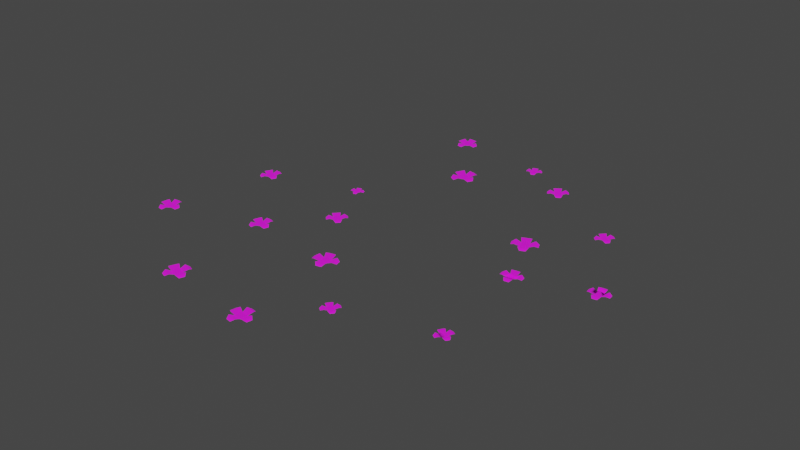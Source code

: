 # Source: flowers.blend  (saved by Blender 2.92.15; exported with 4.5.12 LTS)
import bpy
from mathutils import Matrix  # noqa: F401  (used for matrix-valued properties, if any)

bpy.ops.wm.read_factory_settings(use_empty=True)
scene = bpy.context.scene
scene.name = 'Scene'

# ---- collections
col_collection = bpy.data.collections.new('Collection'); scene.collection.children.link(col_collection)

# ---- images (referenced by path relative to the original .blend; pixels are not part of the script)
import os
ASSET_DIR = os.environ.get("B2B_ASSET_DIR", "")  # directory of the original .blend (textures are referenced by path, not embedded)
HERE = os.path.dirname(os.path.abspath(__file__))  # packed textures are extracted next to this script under _unpacked/

def load_image(name, relpath, width, height, colorspace="sRGB"):
    """Load a texture the original file referenced (path relative to the .blend, or extracted next to this script)."""
    p = next((c for c in (os.path.join(HERE, relpath), os.path.join(ASSET_DIR, relpath)) if relpath and os.path.exists(c)), "")
    if p:
        img = bpy.data.images.load(p, check_existing=True)
        img.name = name
    else:  # same state as the original file: an image datablock whose file is absent (Cycles renders it pink)
        img = bpy.data.images.new(name, width, height)
        img.source = "FILE"
        img.filepath = "//" + (relpath or name)
    img.colorspace_settings.name = colorspace
    return img
img_uv3_png = load_image('UV3.png', 'Common Assets/UV3.png', 1024, 1024, 'sRGB')

# ---- materials (node trees are filled in below, after node groups)
mat_material = bpy.data.materials.new('Material')
mat_material.alpha_threshold = 0.0
mat_material.use_transparent_shadow = False
mat_material.line_color = (0.0, 0.0, 0.0, 1.0)

# ---- node groups
ng_auto_smooth = bpy.data.node_groups.new('Auto Smooth', 'GeometryNodeTree')
_s = ng_auto_smooth.interface.new_socket(name='Geometry', in_out='OUTPUT', socket_type='NodeSocketGeometry')
_s = ng_auto_smooth.interface.new_socket(name='Geometry', in_out='INPUT', socket_type='NodeSocketGeometry')
_s = ng_auto_smooth.interface.new_socket(name='Angle', in_out='INPUT', socket_type='NodeSocketFloat')
_s.subtype = 'ANGLE'
_s.min_value = 0.0
_s.max_value = 3.142
ng_auto_smooth.is_modifier = True
_N = ng_auto_smooth.nodes; _L = ng_auto_smooth.links
n0 = _N.new('NodeGroupOutput'); n0.name = 'Group Output'; n0.location = (480, -100)
n1 = _N.new('NodeGroupInput'); n1.name = 'Group Input'; n1.location = (-420, -300)
n2 = _N.new('NodeGroupInput'); n2.name = 'Group Input.001'; n2.location = (-60, -100)
n3 = _N.new('GeometryNodeSetShadeSmooth'); n3.name = 'Set Shade Smooth'; n3.location = (120, -100)
n3.domain = 'EDGE'
n4 = _N.new('GeometryNodeSetShadeSmooth'); n4.name = 'Set Shade Smooth.001'; n4.location = (300, -100)
n5 = _N.new('GeometryNodeInputMeshEdgeAngle'); n5.name = 'Edge Angle'; n5.location = (-420, -220)
n6 = _N.new('GeometryNodeInputEdgeSmooth'); n6.name = 'Is Edge Smooth'; n6.location = (-60, -160)
n7 = _N.new('GeometryNodeInputShadeSmooth'); n7.name = 'Is Face Smooth'; n7.location = (-240, -340)
n8 = _N.new('FunctionNodeBooleanMath'); n8.name = 'Boolean Math'; n8.location = (-60, -220)
n9 = _N.new('FunctionNodeCompare'); n9.name = 'Compare'; n9.location = (-240, -180)
n9.operation = 'LESS_EQUAL'
_L.new(n5.outputs[0], n9.inputs[0])
_L.new(n4.outputs[0], n0.inputs[0])
_L.new(n1.outputs[1], n9.inputs[1])
_L.new(n9.outputs[0], n8.inputs[0])
_L.new(n7.outputs[0], n8.inputs[1])
_L.new(n2.outputs[0], n3.inputs[0])
_L.new(n6.outputs[0], n3.inputs[1])
_L.new(n3.outputs[0], n4.inputs[0])
_L.new(n8.outputs[0], n3.inputs[2])
n0.is_active_output = True

# ---- material node trees
mat_material.use_nodes = True; mat_material.node_tree.nodes.clear()
_N = mat_material.node_tree.nodes; _L = mat_material.node_tree.links
n0 = _N.new('ShaderNodeOutputMaterial'); n0.name = 'Material Output'; n0.location = (300, 300)
n1 = _N.new('ShaderNodeBsdfPrincipled'); n1.name = 'Principled BSDF'; n1.location = (10, 300)
n1.distribution = 'GGX'
n1.subsurface_method = 'BURLEY'
n1.inputs[2].default_value = 1.0
n1.inputs[3].default_value = 1.45
n1.inputs[27].default_value = (0.0, 0.0, 0.0, 1.0)
n1.inputs[28].default_value = 1.0
n2 = _N.new('ShaderNodeTexImage'); n2.name = 'Image Texture'; n2.location = (-374, 322)
n2.image = img_uv3_png
_L.new(n1.outputs[0], n0.inputs[0])
_L.new(n2.outputs[0], n1.inputs[0])
n0.is_active_output = True

# ---- world
world_world = bpy.data.worlds.new('World'); scene.world = world_world
world_world.use_nodes = True; world_world.node_tree.nodes.clear()
_N = world_world.node_tree.nodes; _L = world_world.node_tree.links
n0 = _N.new('ShaderNodeOutputWorld'); n0.name = 'World Output'; n0.location = (300, 300)
n1 = _N.new('ShaderNodeBackground'); n1.name = 'Background'; n1.location = (10, 300)
n1.inputs[0].default_value = (0.05088, 0.05088, 0.05088, 1.0)
_L.new(n1.outputs[0], n0.inputs[0])
n0.is_active_output = True
world_world.color = (0.05088, 0.05088, 0.05088)
world_world.use_sun_shadow = False
world_world.sun_shadow_jitter_overblur = 0.0

# ---- meshes
me_cylinder = bpy.data.meshes.new('Cylinder')
me_cylinder.from_pydata([(-0.8599, 0.001631, -0.00213), (-0.8599, 0.04826, 0.06176), (-0.796, 0.001631, 0.06176), (-0.8599, 0.001631, 0.1256), (-0.9238, 0.001631, 0.06176), (-0.7441, 0.02771, 0.09406), (-0.8276, 0.02771, 0.1776), (-0.8922, 0.02771, 0.1776), (-0.9757, 0.02771, 0.09406), (-0.8922, 0.02771, -0.05404), (-0.9757, 0.02771, 0.02945), (-0.8276, 0.02771, -0.05404), (-0.7441, 0.02771, 0.02945), (-0.7327, 0.006602, 0.1432), (-0.7785, 0.006602, 0.189), (-0.9413, 0.006602, 0.189), (-0.9872, 0.006602, 0.1432), (-0.9413, 0.006602, -0.06548), (-0.9872, 0.006602, -0.01964), (-0.7785, 0.006602, -0.06548), (-0.7327, 0.006602, -0.01964), (0.6212, 0.001394, 1.869), (0.5668, 0.04126, 1.874), (0.572, 0.001394, 1.929), (0.5124, 0.001394, 1.879), (0.5616, 0.001394, 1.82), (0.5487, 0.02369, 1.975), (0.4709, 0.02369, 1.911), (0.4656, 0.02369, 1.856), (0.5299, 0.02369, 1.778), (0.6627, 0.02369, 1.837), (0.5849, 0.02369, 1.773), (0.668, 0.02369, 1.892), (0.6037, 0.02369, 1.97), (0.5079, 0.005644, 1.989), (0.4651, 0.005644, 1.954), (0.4519, 0.005644, 1.815), (0.4872, 0.005644, 1.773), (0.6685, 0.005644, 1.795), (0.6258, 0.005644, 1.759), (0.6817, 0.005644, 1.933), (0.6464, 0.005644, 1.976), (-0.101, 0.001905, 2.672), (-0.1405, 0.05637, 2.609), (-0.2038, 0.001905, 2.649), (-0.18, 0.001905, 2.546), (-0.0772, 0.001905, 2.57), (-0.2752, 0.03236, 2.649), (-0.2442, 0.03236, 2.514), (-0.1801, 0.03236, 2.474), (-0.04576, 0.03236, 2.505), (-0.03682, 0.03236, 2.704), (-0.005773, 0.03236, 2.569), (-0.1008, 0.03236, 2.744), (-0.2352, 0.03236, 2.713), (-0.3169, 0.007711, 2.607), (-0.2999, 0.007711, 2.533), (-0.1386, 0.007711, 2.433), (-0.0648, 0.007711, 2.45), (0.0189, 0.007711, 2.685), (0.03594, 0.007711, 2.611), (-0.1424, 0.007711, 2.786), (-0.2162, 0.007711, 2.769), (1.572, 0.002012, -0.8759), (1.54, 0.05951, -0.8041), (1.611, 0.002011, -0.7716), (1.507, 0.002011, -0.7324), (1.468, 0.002011, -0.8367), (1.653, 0.03416, -0.7089), (1.517, 0.03416, -0.6577), (1.444, 0.03416, -0.6906), (1.393, 0.03416, -0.8269), (1.562, 0.03416, -0.9506), (1.426, 0.03416, -0.8994), (1.635, 0.03416, -0.9177), (1.686, 0.03416, -0.7814), (1.641, 0.008141, -0.6479), (1.566, 0.008141, -0.6198), (1.383, 0.008141, -0.7028), (1.355, 0.008141, -0.7776), (1.513, 0.008141, -0.9885), (1.438, 0.008141, -0.9604), (1.696, 0.008141, -0.9055), (1.724, 0.008141, -0.8307), (1.123, 0.001666, -2.453), (1.108, 0.04927, -2.39), (1.172, 0.001666, -2.375), (1.094, 0.001666, -2.326), (1.045, 0.001666, -2.404), (1.216, 0.02829, -2.331), (1.114, 0.02829, -2.267), (1.05, 0.02829, -2.282), (0.9859, 0.02829, -2.384), (1.103, 0.02829, -2.512), (1.001, 0.02829, -2.448), (1.167, 0.02829, -2.497), (1.231, 0.02829, -2.395), (1.216, 0.006741, -2.279), (1.16, 0.006741, -2.244), (0.9982, 0.006741, -2.282), (0.9631, 0.006741, -2.338), (1.057, 0.006741, -2.535), (1.001, 0.006741, -2.5), (1.219, 0.006741, -2.497), (1.254, 0.006741, -2.441), (2.212, 0.001459, -1.569), (2.269, 0.04318, -1.569), (2.27, 0.001459, -1.626), (2.326, 0.001459, -1.568), (2.268, 0.001459, -1.512), (2.299, 0.02479, -1.672), (2.373, 0.02479, -1.596), (2.372, 0.02479, -1.539), (2.297, 0.02479, -1.465), (2.165, 0.02479, -1.541), (2.239, 0.02479, -1.465), (2.166, 0.02479, -1.599), (2.241, 0.02479, -1.673), (2.343, 0.005906, -1.682), (2.384, 0.005906, -1.64), (2.382, 0.005906, -1.495), (2.341, 0.005906, -1.454), (2.154, 0.005906, -1.497), (2.195, 0.005906, -1.456), (2.156, 0.005906, -1.643), (2.198, 0.005906, -1.683), (-2.58, 0.001685, -0.4064), (-2.516, 0.04983, -0.4223), (-2.532, 0.001685, -0.4863), (-2.452, 0.001685, -0.4382), (-2.5, 0.001685, -0.3583), (-2.512, 0.02861, -0.5464), (-2.408, 0.02861, -0.4835), (-2.392, 0.02861, -0.4188), (-2.454, 0.02861, -0.3143), (-2.624, 0.02861, -0.3611), (-2.519, 0.02861, -0.2982), (-2.64, 0.02861, -0.4259), (-2.577, 0.02861, -0.5303), (-2.466, 0.006817, -0.5701), (-2.408, 0.006817, -0.5356), (-2.368, 0.006817, -0.3724), (-2.402, 0.006817, -0.3151), (-2.623, 0.006817, -0.3091), (-2.565, 0.006817, -0.2745), (-2.663, 0.006817, -0.4722), (-2.629, 0.006817, -0.5295), (-0.856, 0.001835, -3.033), (-0.8944, 0.05427, -3.094), (-0.9551, 0.001835, -3.055), (-0.9328, 0.001835, -3.154), (-0.8337, 0.001835, -3.132), (-1.024, 0.03116, -3.055), (-0.9947, 0.03116, -3.184), (-0.9333, 0.03116, -3.223), (-0.8038, 0.03116, -3.194), (-0.794, 0.03116, -3.003), (-0.7649, 0.03116, -3.132), (-0.8554, 0.03116, -2.964), (-0.985, 0.03116, -2.993), (-1.064, 0.007425, -3.094), (-1.048, 0.007425, -3.166), (-0.8935, 0.007425, -3.263), (-0.8224, 0.007425, -3.247), (-0.7405, 0.007425, -3.022), (-0.7245, 0.007425, -3.093), (-0.8952, 0.007425, -2.924), (-0.9663, 0.007425, -2.94), (-1.133, 0.001079, -0.7309), (-1.17, 0.03191, -0.752), (-1.191, 0.001079, -0.7154), (-1.206, 0.001079, -0.7731), (-1.148, 0.001079, -0.7886), (-1.226, 0.01832, -0.6964), (-1.246, 0.01832, -0.7718), (-1.225, 0.01832, -0.8088), (-1.15, 0.01832, -0.829), (-1.093, 0.01832, -0.7322), (-1.113, 0.01832, -0.8076), (-1.114, 0.01832, -0.6952), (-1.189, 0.01832, -0.675), (-1.258, 0.004366, -0.706), (-1.269, 0.004366, -0.7474), (-1.215, 0.004366, -0.8407), (-1.174, 0.004366, -0.8518), (-1.07, 0.004366, -0.7565), (-1.081, 0.004366, -0.7979), (-1.124, 0.004366, -0.6633), (-1.165, 0.004366, -0.6522), (2.841, 0.001642, -0.2318), (2.883, 0.04859, -0.2805), (2.834, 0.001642, -0.3225), (2.925, 0.001642, -0.3291), (2.932, 0.001642, -0.2384), (2.816, 0.02789, -0.3813), (2.935, 0.02789, -0.3899), (2.984, 0.02789, -0.3473), (2.992, 0.02789, -0.2288), (2.831, 0.02789, -0.171), (2.95, 0.02789, -0.1796), (2.782, 0.02789, -0.2136), (2.773, 0.02789, -0.3321), (2.84, 0.006646, -0.4262), (2.905, 0.006646, -0.4309), (3.029, 0.006646, -0.3237), (3.033, 0.006646, -0.2586), (2.861, 0.006646, -0.13), (2.926, 0.006646, -0.1347), (2.737, 0.006646, -0.2372), (2.732, 0.006646, -0.3023), (1.882, 0.001667, -0.06295), (1.839, 0.04932, -0.01312), (1.889, 0.001667, 0.02907), (1.797, 0.001667, 0.0367), (1.79, 0.001667, -0.05532), (1.908, 0.02831, 0.08855), (1.788, 0.02831, 0.09852), (1.738, 0.02831, 0.05585), (1.728, 0.02831, -0.06441), (1.891, 0.02831, -0.1248), (1.77, 0.02831, -0.1148), (1.941, 0.02831, -0.0821), (1.951, 0.02831, 0.03816), (1.885, 0.006747, 0.1344), (1.819, 0.006747, 0.1399), (1.692, 0.006747, 0.03235), (1.686, 0.006747, -0.03368), (1.86, 0.006747, -0.1661), (1.794, 0.006747, -0.1606), (1.987, 0.006747, -0.0586), (1.992, 0.006747, 0.007427), (-2.971, 0.001804, 1.081), (-2.929, 0.05337, 1.138), (-2.872, 0.001804, 1.096), (-2.887, 0.001804, 1.195), (-2.986, 0.001804, 1.18), (-2.805, 0.03063, 1.091), (-2.824, 0.03063, 1.22), (-2.882, 0.03063, 1.263), (-3.011, 0.03063, 1.243), (-3.034, 0.03063, 1.056), (-3.053, 0.03063, 1.186), (-2.976, 0.03063, 1.014), (-2.847, 0.03063, 1.034), (-2.762, 0.0073, 1.127), (-2.773, 0.0073, 1.198), (-2.918, 0.0073, 1.305), (-2.989, 0.0073, 1.294), (-3.085, 0.0073, 1.078), (-3.096, 0.0073, 1.149), (-2.94, 0.0073, 0.9717), (-2.869, 0.0073, 0.9824), (-1.452, 0.001954, 2.422), (-1.479, 0.05783, 2.351), (-1.55, 0.001954, 2.378), (-1.506, 0.001954, 2.279), (-1.407, 0.001954, 2.324), (-1.622, 0.0332, 2.364), (-1.564, 0.0332, 2.235), (-1.492, 0.0332, 2.207), (-1.363, 0.0332, 2.265), (-1.393, 0.0332, 2.467), (-1.335, 0.0332, 2.338), (-1.466, 0.0332, 2.494), (-1.595, 0.0332, 2.436), (-1.656, 0.00791, 2.314), (-1.624, 0.00791, 2.243), (-1.441, 0.00791, 2.174), (-1.371, 0.00791, 2.206), (-1.333, 0.00791, 2.459), (-1.302, 0.00791, 2.388), (-1.516, 0.00791, 2.528), (-1.587, 0.00791, 2.496), (1.987, 0.001352, 1.537), (1.935, 0.04003, 1.547), (1.944, 0.001352, 1.599), (1.883, 0.001352, 1.556), (1.925, 0.001352, 1.494), (1.926, 0.02298, 1.646), (1.845, 0.02298, 1.59), (1.835, 0.02298, 1.537), (1.891, 0.02298, 1.457), (2.024, 0.02298, 1.503), (1.944, 0.02298, 1.447), (2.034, 0.02298, 1.556), (1.978, 0.02298, 1.636), (1.887, 0.005475, 1.663), (1.843, 0.005475, 1.632), (1.819, 0.005475, 1.499), (1.849, 0.005475, 1.455), (2.026, 0.005475, 1.461), (1.982, 0.005475, 1.431), (2.051, 0.005475, 1.594), (2.02, 0.005475, 1.638), (-0.2648, 0.001985, 1.104), (-0.2201, 0.05873, 1.041), (-0.2837, 0.001985, 0.9961), (-0.1754, 0.001985, 0.9772), (-0.1565, 0.001985, 1.086), (-0.3128, 0.03371, 0.9276), (-0.1713, 0.03371, 0.9029), (-0.1069, 0.03371, 0.9481), (-0.08219, 0.03371, 1.09), (-0.2689, 0.03371, 1.179), (-0.1274, 0.03371, 1.154), (-0.3333, 0.03371, 1.134), (-0.358, 0.03371, 0.992), (-0.2898, 0.008034, 0.8708), (-0.2121, 0.008034, 0.8572), (-0.05003, 0.008034, 0.9711), (-0.03646, 0.008034, 1.049), (-0.2281, 0.008034, 1.224), (-0.1503, 0.008034, 1.211), (-0.3902, 0.008034, 1.111), (-0.4037, 0.008034, 1.033), (-1.621, 0.001762, 0.8185), (-1.557, 0.05212, 0.7921), (-1.583, 0.001762, 0.7283), (-1.493, 0.001762, 0.7656), (-1.53, 0.001762, 0.8558), (-1.573, 0.02992, 0.6632), (-1.455, 0.02992, 0.7118), (-1.428, 0.02992, 0.7763), (-1.477, 0.02992, 0.8942), (-1.659, 0.02992, 0.8723), (-1.541, 0.02992, 0.9209), (-1.686, 0.02992, 0.8078), (-1.637, 0.02992, 0.69), (-1.528, 0.00713, 0.6314), (-1.464, 0.00713, 0.6581), (-1.396, 0.00713, 0.8205), (-1.423, 0.00713, 0.8852), (-1.65, 0.00713, 0.926), (-1.585, 0.00713, 0.9527), (-1.717, 0.00713, 0.7636), (-1.691, 0.00713, 0.6989), (-0.2739, 0.002098, -2.137), (-0.251, 0.06205, -2.058), (-0.1721, 0.002098, -2.081), (-0.2281, 0.002098, -1.979), (-0.3299, 0.002098, -2.035), (-0.09645, 0.03562, -2.059), (-0.1695, 0.03562, -1.926), (-0.2493, 0.03562, -1.903), (-0.3824, 0.03562, -1.976), (-0.3325, 0.03562, -2.189), (-0.4056, 0.03562, -2.056), (-0.2527, 0.03562, -2.212), (-0.1196, 0.03562, -2.139), (-0.0647, 0.008488, -2.003), (-0.1048, 0.008488, -1.93), (-0.3058, 0.008488, -1.871), (-0.3789, 0.008488, -1.912), (-0.3972, 0.008488, -2.186), (-0.4373, 0.008488, -2.113), (-0.1962, 0.008488, -2.244), (-0.1232, 0.008488, -2.204), (0.4199, 0.001262, -2.842), (0.4639, 0.03731, -2.819), (0.4862, 0.001262, -2.863), (0.508, 0.001262, -2.797), (0.4417, 0.001262, -2.775), (0.5266, 0.02142, -2.888), (0.5551, 0.02142, -2.801), (0.5326, 0.02142, -2.757), (0.4458, 0.02142, -2.728), (0.3728, 0.02142, -2.837), (0.4013, 0.02142, -2.751), (0.3953, 0.02142, -2.882), (0.482, 0.02142, -2.91), (0.5645, 0.005104, -2.879), (0.5801, 0.005104, -2.831), (0.5233, 0.005104, -2.719), (0.4757, 0.005104, -2.703), (0.3478, 0.005104, -2.807), (0.3634, 0.005104, -2.76), (0.4045, 0.005104, -2.92), (0.4521, 0.005104, -2.935)], [], [(0, 1, 2), (2, 1, 3), (3, 1, 4), (4, 1, 0), (0, 2, 3, 4), (3, 6, 5, 2), (4, 8, 7, 3), (0, 9, 10, 4), (2, 12, 11, 0), (8, 16, 15, 7), (9, 17, 18, 10), (6, 14, 13, 5), (12, 20, 19, 11), (21, 22, 23), (23, 22, 24), (24, 22, 25), (25, 22, 21), (21, 25, 24, 23), (24, 27, 26, 23), (25, 29, 28, 24), (21, 30, 31, 25), (23, 33, 32, 21), (29, 37, 36, 28), (30, 38, 39, 31), (27, 35, 34, 26), (33, 41, 40, 32), (42, 43, 44), (44, 43, 45), (45, 43, 46), (46, 43, 42), (42, 44, 45, 46), (45, 48, 47, 44), (46, 50, 49, 45), (42, 51, 52, 46), (44, 54, 53, 42), (50, 58, 57, 49), (51, 59, 60, 52), (48, 56, 55, 47), (54, 62, 61, 53), (63, 64, 65), (65, 64, 66), (66, 64, 67), (67, 64, 63), (63, 67, 66, 65), (66, 69, 68, 65), (67, 71, 70, 66), (63, 72, 73, 67), (65, 75, 74, 63), (71, 79, 78, 70), (72, 80, 81, 73), (69, 77, 76, 68), (75, 83, 82, 74), (84, 85, 86), (86, 85, 87), (87, 85, 88), (88, 85, 84), (84, 88, 87, 86), (87, 90, 89, 86), (88, 92, 91, 87), (84, 93, 94, 88), (86, 96, 95, 84), (92, 100, 99, 91), (93, 101, 102, 94), (90, 98, 97, 89), (96, 104, 103, 95), (105, 106, 107), (107, 106, 108), (108, 106, 109), (109, 106, 105), (105, 107, 108, 109), (108, 111, 110, 107), (109, 113, 112, 108), (105, 114, 115, 109), (107, 117, 116, 105), (113, 121, 120, 112), (114, 122, 123, 115), (111, 119, 118, 110), (117, 125, 124, 116), (126, 127, 128), (128, 127, 129), (129, 127, 130), (130, 127, 126), (126, 128, 129, 130), (129, 132, 131, 128), (130, 134, 133, 129), (126, 135, 136, 130), (128, 138, 137, 126), (134, 142, 141, 133), (135, 143, 144, 136), (132, 140, 139, 131), (138, 146, 145, 137), (147, 148, 149), (149, 148, 150), (150, 148, 151), (151, 148, 147), (147, 149, 150, 151), (150, 153, 152, 149), (151, 155, 154, 150), (147, 156, 157, 151), (149, 159, 158, 147), (155, 163, 162, 154), (156, 164, 165, 157), (153, 161, 160, 152), (159, 167, 166, 158), (168, 169, 170), (170, 169, 171), (171, 169, 172), (172, 169, 168), (168, 170, 171, 172), (171, 174, 173, 170), (172, 176, 175, 171), (168, 177, 178, 172), (170, 180, 179, 168), (176, 184, 183, 175), (177, 185, 186, 178), (174, 182, 181, 173), (180, 188, 187, 179), (189, 190, 191), (191, 190, 192), (192, 190, 193), (193, 190, 189), (189, 191, 192, 193), (192, 191, 194, 195), (193, 197, 196, 192), (189, 198, 199, 193), (191, 201, 200, 189), (197, 205, 204, 196), (198, 206, 207, 199), (195, 194, 202, 203), (201, 209, 208, 200), (210, 211, 212), (212, 211, 213), (213, 211, 214), (214, 211, 210), (210, 212, 213, 214), (213, 212, 215, 216), (214, 218, 217, 213), (210, 219, 220, 214), (212, 222, 221, 210), (218, 226, 225, 217), (219, 227, 228, 220), (216, 215, 223, 224), (222, 230, 229, 221), (231, 232, 233), (233, 232, 234), (234, 232, 235), (235, 232, 231), (231, 235, 234, 233), (234, 237, 236, 233), (235, 239, 238, 234), (231, 240, 241, 235), (233, 243, 242, 231), (239, 247, 246, 238), (240, 248, 249, 241), (237, 245, 244, 236), (243, 251, 250, 242), (252, 253, 254), (254, 253, 255), (255, 253, 256), (256, 253, 252), (252, 254, 255, 256), (255, 258, 257, 254), (256, 260, 259, 255), (252, 261, 262, 256), (254, 264, 263, 252), (260, 268, 267, 259), (261, 269, 270, 262), (258, 266, 265, 257), (264, 272, 271, 263), (273, 274, 275), (275, 274, 276), (276, 274, 277), (277, 274, 273), (273, 275, 276, 277), (276, 275, 278, 279), (277, 281, 280, 276), (273, 282, 283, 277), (275, 285, 284, 273), (281, 289, 288, 280), (282, 290, 291, 283), (279, 278, 286, 287), (285, 293, 292, 284), (294, 295, 296), (296, 295, 297), (297, 295, 298), (298, 295, 294), (294, 296, 297, 298), (297, 300, 299, 296), (298, 302, 301, 297), (294, 303, 304, 298), (296, 306, 305, 294), (302, 310, 309, 301), (303, 311, 312, 304), (300, 308, 307, 299), (306, 314, 313, 305), (315, 316, 317), (317, 316, 318), (318, 316, 319), (319, 316, 315), (315, 317, 318, 319), (318, 321, 320, 317), (319, 323, 322, 318), (315, 324, 325, 319), (317, 327, 326, 315), (323, 331, 330, 322), (324, 332, 333, 325), (321, 329, 328, 320), (327, 335, 334, 326), (336, 337, 338), (338, 337, 339), (339, 337, 340), (340, 337, 336), (336, 340, 339, 338), (339, 342, 341, 338), (340, 344, 343, 339), (336, 345, 346, 340), (338, 348, 347, 336), (344, 352, 351, 343), (345, 353, 354, 346), (342, 350, 349, 341), (348, 356, 355, 347), (357, 358, 359), (359, 358, 360), (360, 358, 361), (361, 358, 357), (357, 359, 360, 361), (360, 363, 362, 359), (361, 365, 364, 360), (357, 366, 367, 361), (359, 369, 368, 357), (365, 373, 372, 364), (366, 374, 375, 367), (363, 371, 370, 362), (369, 377, 376, 368)])
me_cylinder.polygons.foreach_set('use_smooth', [True] * 234)
_uv = me_cylinder.uv_layers.new(name='UVMap')
_uv.uv.foreach_set('vector', [0.4942, 0.6146, 0.4942, 0.7343, 0.4918, 0.6146, 0.4918, 0.6146, 0.4942, 0.7343, 0.4942, 0.6146, 0.4942, 0.6146, 0.4942, 0.7343, 0.4965, 0.6146, 0.4965, 0.6146, 0.4942, 0.7343, 0.4942, 0.6146, 0.4942, 0.6146, 0.4918, 0.6146, 0.4942, 0.6146, 0.4965, 0.6146, 0.8926, 0.1767, 0.8926, 0.1063, 0.8926, 0.1063, 0.8926, 0.1767, 0.8926, 0.1767, 0.8926, 0.1063, 0.8926, 0.1063, 0.8926, 0.1767, 0.8926, 0.1767, 0.8926, 0.1063, 0.8926, 0.1063, 0.8926, 0.1767, 0.8926, 0.1767, 0.8926, 0.1063, 0.8926, 0.1063, 0.8926, 0.1767, 0.8926, 0.1063, 0.8926, 0.1632, 0.8926, 0.1632, 0.8926, 0.1063, 0.8926, 0.1063, 0.8926, 0.1632, 0.8926, 0.1632, 0.8926, 0.1063, 0.8926, 0.1063, 0.8926, 0.1632, 0.8926, 0.1632, 0.8926, 0.1063, 0.8926, 0.1063, 0.8926, 0.1632, 0.8926, 0.1632, 0.8926, 0.1063, 0.4942, 0.6146, 0.4942, 0.7343, 0.4918, 0.6146, 0.4918, 0.6146, 0.4942, 0.7343, 0.4942, 0.6146, 0.4942, 0.6146, 0.4942, 0.7343, 0.4965, 0.6146, 0.4965, 0.6146, 0.4942, 0.7343, 0.4942, 0.6146, 0.4942, 0.6146, 0.4965, 0.6146, 0.4942, 0.6146, 0.4918, 0.6146, 0.8926, 0.1767, 0.8926, 0.1063, 0.8926, 0.1063, 0.8926, 0.1767, 0.8926, 0.1767, 0.8926, 0.1063, 0.8926, 0.1063, 0.8926, 0.1767, 0.8926, 0.1767, 0.8926, 0.1063, 0.8926, 0.1063, 0.8926, 0.1767, 0.8926, 0.1767, 0.8926, 0.1063, 0.8926, 0.1063, 0.8926, 0.1767, 0.8926, 0.1063, 0.8926, 0.1632, 0.8926, 0.1632, 0.8926, 0.1063, 0.8926, 0.1063, 0.8926, 0.1632, 0.8926, 0.1632, 0.8926, 0.1063, 0.8926, 0.1063, 0.8926, 0.1632, 0.8926, 0.1632, 0.8926, 0.1063, 0.8926, 0.1063, 0.8926, 0.1632, 0.8926, 0.1632, 0.8926, 0.1063, 0.4942, 0.6146, 0.4942, 0.7343, 0.4918, 0.6146, 0.4918, 0.6146, 0.4942, 0.7343, 0.4942, 0.6146, 0.4942, 0.6146, 0.4942, 0.7343, 0.4965, 0.6146, 0.4965, 0.6146, 0.4942, 0.7343, 0.4942, 0.6146, 0.4942, 0.6146, 0.4918, 0.6146, 0.4942, 0.6146, 0.4965, 0.6146, 0.8926, 0.1767, 0.8926, 0.1063, 0.8926, 0.1063, 0.8926, 0.1767, 0.8926, 0.1767, 0.8926, 0.1063, 0.8926, 0.1063, 0.8926, 0.1767, 0.8926, 0.1767, 0.8926, 0.1063, 0.8926, 0.1063, 0.8926, 0.1767, 0.8926, 0.1767, 0.8926, 0.1063, 0.8926, 0.1063, 0.8926, 0.1767, 0.8926, 0.1063, 0.8926, 0.1632, 0.8926, 0.1632, 0.8926, 0.1063, 0.8926, 0.1063, 0.8926, 0.1632, 0.8926, 0.1632, 0.8926, 0.1063, 0.8926, 0.1063, 0.8926, 0.1632, 0.8926, 0.1632, 0.8926, 0.1063, 0.8926, 0.1063, 0.8926, 0.1632, 0.8926, 0.1632, 0.8926, 0.1063, 0.4942, 0.6146, 0.4942, 0.7343, 0.4918, 0.6146, 0.4918, 0.6146, 0.4942, 0.7343, 0.4942, 0.6146, 0.4942, 0.6146, 0.4942, 0.7343, 0.4965, 0.6146, 0.4965, 0.6146, 0.4942, 0.7343, 0.4942, 0.6146, 0.4942, 0.6146, 0.4965, 0.6146, 0.4942, 0.6146, 0.4918, 0.6146, 0.8926, 0.1767, 0.8926, 0.1063, 0.8926, 0.1063, 0.8926, 0.1767, 0.8926, 0.1767, 0.8926, 0.1063, 0.8926, 0.1063, 0.8926, 0.1767, 0.8926, 0.1767, 0.8926, 0.1063, 0.8926, 0.1063, 0.8926, 0.1767, 0.8926, 0.1767, 0.8926, 0.1063, 0.8926, 0.1063, 0.8926, 0.1767, 0.8926, 0.1063, 0.8926, 0.1632, 0.8926, 0.1632, 0.8926, 0.1063, 0.8926, 0.1063, 0.8926, 0.1632, 0.8926, 0.1632, 0.8926, 0.1063, 0.8926, 0.1063, 0.8926, 0.1632, 0.8926, 0.1632, 0.8926, 0.1063, 0.8926, 0.1063, 0.8926, 0.1632, 0.8926, 0.1632, 0.8926, 0.1063, 0.4942, 0.6146, 0.4942, 0.7343, 0.4918, 0.6146, 0.4918, 0.6146, 0.4942, 0.7343, 0.4942, 0.6146, 0.4942, 0.6146, 0.4942, 0.7343, 0.4965, 0.6146, 0.4965, 0.6146, 0.4942, 0.7343, 0.4942, 0.6146, 0.4942, 0.6146, 0.4965, 0.6146, 0.4942, 0.6146, 0.4918, 0.6146, 0.8926, 0.1767, 0.8926, 0.1063, 0.8926, 0.1063, 0.8926, 0.1767, 0.8926, 0.1767, 0.8926, 0.1063, 0.8926, 0.1063, 0.8926, 0.1767, 0.8926, 0.1767, 0.8926, 0.1063, 0.8926, 0.1063, 0.8926, 0.1767, 0.8926, 0.1767, 0.8926, 0.1063, 0.8926, 0.1063, 0.8926, 0.1767, 0.8926, 0.1063, 0.8926, 0.1632, 0.8926, 0.1632, 0.8926, 0.1063, 0.8926, 0.1063, 0.8926, 0.1632, 0.8926, 0.1632, 0.8926, 0.1063, 0.8926, 0.1063, 0.8926, 0.1632, 0.8926, 0.1632, 0.8926, 0.1063, 0.8926, 0.1063, 0.8926, 0.1632, 0.8926, 0.1632, 0.8926, 0.1063, 0.4942, 0.6146, 0.4942, 0.7343, 0.4918, 0.6146, 0.4918, 0.6146, 0.4942, 0.7343, 0.4942, 0.6146, 0.4942, 0.6146, 0.4942, 0.7343, 0.4965, 0.6146, 0.4965, 0.6146, 0.4942, 0.7343, 0.4942, 0.6146, 0.4942, 0.6146, 0.4918, 0.6146, 0.4942, 0.6146, 0.4965, 0.6146, 0.8926, 0.1767, 0.8926, 0.1063, 0.8926, 0.1063, 0.8926, 0.1767, 0.8926, 0.1767, 0.8926, 0.1063, 0.8926, 0.1063, 0.8926, 0.1767, 0.8926, 0.1767, 0.8926, 0.1063, 0.8926, 0.1063, 0.8926, 0.1767, 0.8926, 0.1767, 0.8926, 0.1063, 0.8926, 0.1063, 0.8926, 0.1767, 0.8926, 0.1063, 0.8926, 0.1632, 0.8926, 0.1632, 0.8926, 0.1063, 0.8926, 0.1063, 0.8926, 0.1632, 0.8926, 0.1632, 0.8926, 0.1063, 0.8926, 0.1063, 0.8926, 0.1632, 0.8926, 0.1632, 0.8926, 0.1063, 0.8926, 0.1063, 0.8926, 0.1632, 0.8926, 0.1632, 0.8926, 0.1063, 0.4942, 0.6146, 0.4942, 0.7343, 0.4918, 0.6146, 0.4918, 0.6146, 0.4942, 0.7343, 0.4942, 0.6146, 0.4942, 0.6146, 0.4942, 0.7343, 0.4965, 0.6146, 0.4965, 0.6146, 0.4942, 0.7343, 0.4942, 0.6146, 0.4942, 0.6146, 0.4918, 0.6146, 0.4942, 0.6146, 0.4965, 0.6146, 0.8926, 0.1767, 0.8926, 0.1063, 0.8926, 0.1063, 0.8926, 0.1767, 0.8926, 0.1767, 0.8926, 0.1063, 0.8926, 0.1063, 0.8926, 0.1767, 0.8926, 0.1767, 0.8926, 0.1063, 0.8926, 0.1063, 0.8926, 0.1767, 0.8926, 0.1767, 0.8926, 0.1063, 0.8926, 0.1063, 0.8926, 0.1767, 0.8926, 0.1063, 0.8926, 0.1632, 0.8926, 0.1632, 0.8926, 0.1063, 0.8926, 0.1063, 0.8926, 0.1632, 0.8926, 0.1632, 0.8926, 0.1063, 0.8926, 0.1063, 0.8926, 0.1632, 0.8926, 0.1632, 0.8926, 0.1063, 0.8926, 0.1063, 0.8926, 0.1632, 0.8926, 0.1632, 0.8926, 0.1063, 0.4942, 0.6146, 0.4942, 0.7343, 0.4918, 0.6146, 0.4918, 0.6146, 0.4942, 0.7343, 0.4942, 0.6146, 0.4942, 0.6146, 0.4942, 0.7343, 0.4965, 0.6146, 0.4965, 0.6146, 0.4942, 0.7343, 0.4942, 0.6146, 0.4942, 0.6146, 0.4918, 0.6146, 0.4942, 0.6146, 0.4965, 0.6146, 0.8926, 0.1767, 0.8926, 0.1063, 0.8926, 0.1063, 0.8926, 0.1767, 0.8926, 0.1767, 0.8926, 0.1063, 0.8926, 0.1063, 0.8926, 0.1767, 0.8926, 0.1767, 0.8926, 0.1063, 0.8926, 0.1063, 0.8926, 0.1767, 0.8926, 0.1767, 0.8926, 0.1063, 0.8926, 0.1063, 0.8926, 0.1767, 0.8926, 0.1063, 0.8926, 0.1632, 0.8926, 0.1632, 0.8926, 0.1063, 0.8926, 0.1063, 0.8926, 0.1632, 0.8926, 0.1632, 0.8926, 0.1063, 0.8926, 0.1063, 0.8926, 0.1632, 0.8926, 0.1632, 0.8926, 0.1063, 0.8926, 0.1063, 0.8926, 0.1632, 0.8926, 0.1632, 0.8926, 0.1063, 0.4942, 0.6146, 0.4942, 0.7343, 0.4918, 0.6146, 0.4918, 0.6146, 0.4942, 0.7343, 0.4942, 0.6146, 0.4942, 0.6146, 0.4942, 0.7343, 0.4965, 0.6146, 0.4965, 0.6146, 0.4942, 0.7343, 0.4942, 0.6146, 0.4942, 0.6146, 0.4918, 0.6146, 0.4942, 0.6146, 0.4965, 0.6146, 0.8926, 0.1767, 0.8926, 0.1063, 0.8926, 0.1063, 0.8926, 0.1767, 0.8926, 0.1767, 0.8926, 0.1063, 0.8926, 0.1063, 0.8926, 0.1767, 0.8926, 0.1767, 0.8926, 0.1063, 0.8926, 0.1063, 0.8926, 0.1767, 0.8926, 0.1767, 0.8926, 0.1063, 0.8926, 0.1063, 0.8926, 0.1767, 0.8926, 0.1063, 0.8926, 0.1632, 0.8926, 0.1632, 0.8926, 0.1063, 0.8926, 0.1063, 0.8926, 0.1632, 0.8926, 0.1632, 0.8926, 0.1063, 0.8926, 0.1063, 0.8926, 0.1632, 0.8926, 0.1632, 0.8926, 0.1063, 0.8926, 0.1063, 0.8926, 0.1632, 0.8926, 0.1632, 0.8926, 0.1063, 0.4942, 0.6146, 0.4942, 0.7343, 0.4918, 0.6146, 0.4918, 0.6146, 0.4942, 0.7343, 0.4942, 0.6146, 0.4942, 0.6146, 0.4942, 0.7343, 0.4965, 0.6146, 0.4965, 0.6146, 0.4942, 0.7343, 0.4942, 0.6146, 0.4942, 0.6146, 0.4918, 0.6146, 0.4942, 0.6146, 0.4965, 0.6146, 0.8926, 0.1767, 0.8926, 0.1767, 0.8926, 0.1063, 0.8926, 0.1063, 0.8926, 0.1767, 0.8926, 0.1063, 0.8926, 0.1063, 0.8926, 0.1767, 0.8926, 0.1767, 0.8926, 0.1063, 0.8926, 0.1063, 0.8926, 0.1767, 0.8926, 0.1767, 0.8926, 0.1063, 0.8926, 0.1063, 0.8926, 0.1767, 0.8926, 0.1063, 0.8926, 0.1632, 0.8926, 0.1632, 0.8926, 0.1063, 0.8926, 0.1063, 0.8926, 0.1632, 0.8926, 0.1632, 0.8926, 0.1063, 0.8926, 0.1063, 0.8926, 0.1063, 0.8926, 0.1632, 0.8926, 0.1632, 0.8926, 0.1063, 0.8926, 0.1632, 0.8926, 0.1632, 0.8926, 0.1063, 0.4942, 0.6146, 0.4942, 0.7343, 0.4918, 0.6146, 0.4918, 0.6146, 0.4942, 0.7343, 0.4942, 0.6146, 0.4942, 0.6146, 0.4942, 0.7343, 0.4965, 0.6146, 0.4965, 0.6146, 0.4942, 0.7343, 0.4942, 0.6146, 0.4942, 0.6146, 0.4918, 0.6146, 0.4942, 0.6146, 0.4965, 0.6146, 0.8926, 0.1767, 0.8926, 0.1767, 0.8926, 0.1063, 0.8926, 0.1063, 0.8926, 0.1767, 0.8926, 0.1063, 0.8926, 0.1063, 0.8926, 0.1767, 0.8926, 0.1767, 0.8926, 0.1063, 0.8926, 0.1063, 0.8926, 0.1767, 0.8926, 0.1767, 0.8926, 0.1063, 0.8926, 0.1063, 0.8926, 0.1767, 0.8926, 0.1063, 0.8926, 0.1632, 0.8926, 0.1632, 0.8926, 0.1063, 0.8926, 0.1063, 0.8926, 0.1632, 0.8926, 0.1632, 0.8926, 0.1063, 0.8926, 0.1063, 0.8926, 0.1063, 0.8926, 0.1632, 0.8926, 0.1632, 0.8926, 0.1063, 0.8926, 0.1632, 0.8926, 0.1632, 0.8926, 0.1063, 0.4942, 0.6146, 0.4942, 0.7343, 0.4918, 0.6146, 0.4918, 0.6146, 0.4942, 0.7343, 0.4942, 0.6146, 0.4942, 0.6146, 0.4942, 0.7343, 0.4965, 0.6146, 0.4965, 0.6146, 0.4942, 0.7343, 0.4942, 0.6146, 0.4942, 0.6146, 0.4965, 0.6146, 0.4942, 0.6146, 0.4918, 0.6146, 0.8926, 0.1767, 0.8926, 0.1063, 0.8926, 0.1063, 0.8926, 0.1767, 0.8926, 0.1767, 0.8926, 0.1063, 0.8926, 0.1063, 0.8926, 0.1767, 0.8926, 0.1767, 0.8926, 0.1063, 0.8926, 0.1063, 0.8926, 0.1767, 0.8926, 0.1767, 0.8926, 0.1063, 0.8926, 0.1063, 0.8926, 0.1767, 0.8926, 0.1063, 0.8926, 0.1632, 0.8926, 0.1632, 0.8926, 0.1063, 0.8926, 0.1063, 0.8926, 0.1632, 0.8926, 0.1632, 0.8926, 0.1063, 0.8926, 0.1063, 0.8926, 0.1632, 0.8926, 0.1632, 0.8926, 0.1063, 0.8926, 0.1063, 0.8926, 0.1632, 0.8926, 0.1632, 0.8926, 0.1063, 0.4942, 0.6146, 0.4942, 0.7343, 0.4918, 0.6146, 0.4918, 0.6146, 0.4942, 0.7343, 0.4942, 0.6146, 0.4942, 0.6146, 0.4942, 0.7343, 0.4965, 0.6146, 0.4965, 0.6146, 0.4942, 0.7343, 0.4942, 0.6146, 0.4942, 0.6146, 0.4918, 0.6146, 0.4942, 0.6146, 0.4965, 0.6146, 0.8926, 0.1767, 0.8926, 0.1063, 0.8926, 0.1063, 0.8926, 0.1767, 0.8926, 0.1767, 0.8926, 0.1063, 0.8926, 0.1063, 0.8926, 0.1767, 0.8926, 0.1767, 0.8926, 0.1063, 0.8926, 0.1063, 0.8926, 0.1767, 0.8926, 0.1767, 0.8926, 0.1063, 0.8926, 0.1063, 0.8926, 0.1767, 0.8926, 0.1063, 0.8926, 0.1632, 0.8926, 0.1632, 0.8926, 0.1063, 0.8926, 0.1063, 0.8926, 0.1632, 0.8926, 0.1632, 0.8926, 0.1063, 0.8926, 0.1063, 0.8926, 0.1632, 0.8926, 0.1632, 0.8926, 0.1063, 0.8926, 0.1063, 0.8926, 0.1632, 0.8926, 0.1632, 0.8926, 0.1063, 0.4942, 0.6146, 0.4942, 0.7343, 0.4918, 0.6146, 0.4918, 0.6146, 0.4942, 0.7343, 0.4942, 0.6146, 0.4942, 0.6146, 0.4942, 0.7343, 0.4965, 0.6146, 0.4965, 0.6146, 0.4942, 0.7343, 0.4942, 0.6146, 0.4942, 0.6146, 0.4918, 0.6146, 0.4942, 0.6146, 0.4965, 0.6146, 0.8926, 0.1767, 0.8926, 0.1767, 0.8926, 0.1063, 0.8926, 0.1063, 0.8926, 0.1767, 0.8926, 0.1063, 0.8926, 0.1063, 0.8926, 0.1767, 0.8926, 0.1767, 0.8926, 0.1063, 0.8926, 0.1063, 0.8926, 0.1767, 0.8926, 0.1767, 0.8926, 0.1063, 0.8926, 0.1063, 0.8926, 0.1767, 0.8926, 0.1063, 0.8926, 0.1632, 0.8926, 0.1632, 0.8926, 0.1063, 0.8926, 0.1063, 0.8926, 0.1632, 0.8926, 0.1632, 0.8926, 0.1063, 0.8926, 0.1063, 0.8926, 0.1063, 0.8926, 0.1632, 0.8926, 0.1632, 0.8926, 0.1063, 0.8926, 0.1632, 0.8926, 0.1632, 0.8926, 0.1063, 0.4942, 0.6146, 0.4942, 0.7343, 0.4918, 0.6146, 0.4918, 0.6146, 0.4942, 0.7343, 0.4942, 0.6146, 0.4942, 0.6146, 0.4942, 0.7343, 0.4965, 0.6146, 0.4965, 0.6146, 0.4942, 0.7343, 0.4942, 0.6146, 0.4942, 0.6146, 0.4918, 0.6146, 0.4942, 0.6146, 0.4965, 0.6146, 0.8926, 0.1767, 0.8926, 0.1063, 0.8926, 0.1063, 0.8926, 0.1767, 0.8926, 0.1767, 0.8926, 0.1063, 0.8926, 0.1063, 0.8926, 0.1767, 0.8926, 0.1767, 0.8926, 0.1063, 0.8926, 0.1063, 0.8926, 0.1767, 0.8926, 0.1767, 0.8926, 0.1063, 0.8926, 0.1063, 0.8926, 0.1767, 0.8926, 0.1063, 0.8926, 0.1632, 0.8926, 0.1632, 0.8926, 0.1063, 0.8926, 0.1063, 0.8926, 0.1632, 0.8926, 0.1632, 0.8926, 0.1063, 0.8926, 0.1063, 0.8926, 0.1632, 0.8926, 0.1632, 0.8926, 0.1063, 0.8926, 0.1063, 0.8926, 0.1632, 0.8926, 0.1632, 0.8926, 0.1063, 0.4942, 0.6146, 0.4942, 0.7343, 0.4918, 0.6146, 0.4918, 0.6146, 0.4942, 0.7343, 0.4942, 0.6146, 0.4942, 0.6146, 0.4942, 0.7343, 0.4965, 0.6146, 0.4965, 0.6146, 0.4942, 0.7343, 0.4942, 0.6146, 0.4942, 0.6146, 0.4918, 0.6146, 0.4942, 0.6146, 0.4965, 0.6146, 0.8926, 0.1767, 0.8926, 0.1063, 0.8926, 0.1063, 0.8926, 0.1767, 0.8926, 0.1767, 0.8926, 0.1063, 0.8926, 0.1063, 0.8926, 0.1767, 0.8926, 0.1767, 0.8926, 0.1063, 0.8926, 0.1063, 0.8926, 0.1767, 0.8926, 0.1767, 0.8926, 0.1063, 0.8926, 0.1063, 0.8926, 0.1767, 0.8926, 0.1063, 0.8926, 0.1632, 0.8926, 0.1632, 0.8926, 0.1063, 0.8926, 0.1063, 0.8926, 0.1632, 0.8926, 0.1632, 0.8926, 0.1063, 0.8926, 0.1063, 0.8926, 0.1632, 0.8926, 0.1632, 0.8926, 0.1063, 0.8926, 0.1063, 0.8926, 0.1632, 0.8926, 0.1632, 0.8926, 0.1063, 0.4942, 0.6146, 0.4942, 0.7343, 0.4918, 0.6146, 0.4918, 0.6146, 0.4942, 0.7343, 0.4942, 0.6146, 0.4942, 0.6146, 0.4942, 0.7343, 0.4965, 0.6146, 0.4965, 0.6146, 0.4942, 0.7343, 0.4942, 0.6146, 0.4942, 0.6146, 0.4965, 0.6146, 0.4942, 0.6146, 0.4918, 0.6146, 0.8926, 0.1767, 0.8926, 0.1063, 0.8926, 0.1063, 0.8926, 0.1767, 0.8926, 0.1767, 0.8926, 0.1063, 0.8926, 0.1063, 0.8926, 0.1767, 0.8926, 0.1767, 0.8926, 0.1063, 0.8926, 0.1063, 0.8926, 0.1767, 0.8926, 0.1767, 0.8926, 0.1063, 0.8926, 0.1063, 0.8926, 0.1767, 0.8926, 0.1063, 0.8926, 0.1632, 0.8926, 0.1632, 0.8926, 0.1063, 0.8926, 0.1063, 0.8926, 0.1632, 0.8926, 0.1632, 0.8926, 0.1063, 0.8926, 0.1063, 0.8926, 0.1632, 0.8926, 0.1632, 0.8926, 0.1063, 0.8926, 0.1063, 0.8926, 0.1632, 0.8926, 0.1632, 0.8926, 0.1063, 0.4942, 0.6146, 0.4942, 0.7343, 0.4918, 0.6146, 0.4918, 0.6146, 0.4942, 0.7343, 0.4942, 0.6146, 0.4942, 0.6146, 0.4942, 0.7343, 0.4965, 0.6146, 0.4965, 0.6146, 0.4942, 0.7343, 0.4942, 0.6146, 0.4942, 0.6146, 0.4918, 0.6146, 0.4942, 0.6146, 0.4965, 0.6146, 0.8926, 0.1767, 0.8926, 0.1063, 0.8926, 0.1063, 0.8926, 0.1767, 0.8926, 0.1767, 0.8926, 0.1063, 0.8926, 0.1063, 0.8926, 0.1767, 0.8926, 0.1767, 0.8926, 0.1063, 0.8926, 0.1063, 0.8926, 0.1767, 0.8926, 0.1767, 0.8926, 0.1063, 0.8926, 0.1063, 0.8926, 0.1767, 0.8926, 0.1063, 0.8926, 0.1632, 0.8926, 0.1632, 0.8926, 0.1063, 0.8926, 0.1063, 0.8926, 0.1632, 0.8926, 0.1632, 0.8926, 0.1063, 0.8926, 0.1063, 0.8926, 0.1632, 0.8926, 0.1632, 0.8926, 0.1063, 0.8926, 0.1063, 0.8926, 0.1632, 0.8926, 0.1632, 0.8926, 0.1063])
me_cylinder.materials.append(mat_material)
me_cylinder.use_remesh_fix_poles = True
me_cylinder.use_remesh_preserve_attributes = False
me_cylinder.use_mirror_vertex_groups = False
me_cylinder.update()

# ---- objects
ob_flowers = bpy.data.objects.new('flowers', me_cylinder)

# ---- transforms, parenting, visibility, modifiers, constraints
ob_flowers.location = (0.0, 0.0, -2.665e-15)
ob_flowers.rotation_euler = (1.571, -1.508e-07, 0.0456)
ob_flowers.scale = (0.4572, 0.4572, 0.4572)
ob_flowers.lineart.crease_threshold = 0.0
_m = ob_flowers.modifiers.new('Auto Smooth', 'NODES')
_m.node_group = ng_auto_smooth
_gi = [s.identifier for s in ng_auto_smooth.interface.items_tree if s.item_type == 'SOCKET' and s.in_out == 'INPUT']
_m[_gi[1]] = 1.246  # Angle

# ---- collection membership
col_collection.objects.link(ob_flowers)

# ---- scene / render settings (as saved in the file)
scene.frame_start = 1; scene.frame_end = 250; scene.frame_set(62)
scene.render.engine = 'BLENDER_EEVEE_NEXT'
scene.cycles.use_denoising = False
scene.cycles.samples = 128
scene.cycles.sampling_pattern = 'TABULATED_SOBOL'
scene.cycles.use_adaptive_sampling = False
scene.cycles.use_light_tree = False
scene.view_settings.view_transform = 'Filmic'
bpy.context.view_layer.update()

# ---- added for rendering (the .blend has no active camera and no usable light): camera, sun
cam_auto = bpy.data.cameras.new('AutoCamera')
cam_auto.lens = 50.0
cam_auto.sensor_width = 36.0
cam_auto.clip_end = 1000.0
ob_auto_camera = bpy.data.objects.new('AutoCamera', cam_auto)
scene.collection.objects.link(ob_auto_camera)
ob_auto_camera.location = (3.78581, -4.45753, 3.05843)
ob_auto_camera.rotation_euler = (1.09748, -7.21219e-08, 0.694738)
scene.camera = ob_auto_camera
light_auto_sun = bpy.data.lights.new('AutoSun', 'SUN')
light_auto_sun.energy = 3.0
light_auto_sun.angle = 0.0523599
ob_auto_sun = bpy.data.objects.new('AutoSun', light_auto_sun)
scene.collection.objects.link(ob_auto_sun)
ob_auto_sun.rotation_euler = (0.872665, 0.174533, 0.523599)
bpy.context.view_layer.update()
